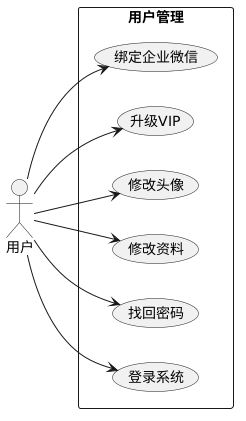

The diagram above was rendered by PlantUML. Its source (embedded in the PNG):
@startuml
left to right direction
actor 用户
rectangle "用户管理" {
  usecase "登录系统" as UC1
  usecase "找回密码" as UC2
  usecase "修改资料" as UC3
  usecase "修改头像" as UC4
  usecase "升级VIP" as UC5
  usecase "绑定企业微信" as UC6
}
用户 --> UC1
用户 --> UC2
用户 --> UC3
用户 --> UC4
用户 --> UC5
用户 --> UC6
@enduml